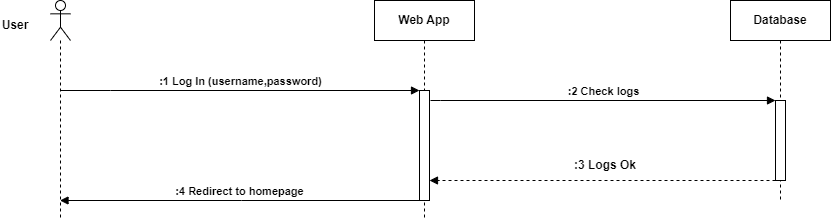

The diagram above was exported from draw.io. Its source (the exported page's mxGraphModel, read from the mxfile embedded in the PNG):
<mxGraphModel dx="1434" dy="838" grid="1" gridSize="10" guides="1" tooltips="1" connect="1" arrows="1" fold="1" page="1" pageScale="1" pageWidth="827" pageHeight="1169" math="0" shadow="0">
  <root>
    <mxCell id="0" />
    <mxCell id="1" parent="0" />
    <mxCell id="hMfaHNqBXRjZ6yPw1tUu-1" value="" style="shape=umlLifeline;perimeter=lifelinePerimeter;whiteSpace=wrap;html=1;container=1;dropTarget=0;collapsible=0;recursiveResize=0;outlineConnect=0;portConstraint=eastwest;newEdgeStyle={&quot;curved&quot;:0,&quot;rounded&quot;:0};participant=umlActor;" vertex="1" parent="1">
      <mxGeometry x="90" y="420" width="20" height="220" as="geometry" />
    </mxCell>
    <mxCell id="hMfaHNqBXRjZ6yPw1tUu-2" value="Web App" style="shape=umlLifeline;perimeter=lifelinePerimeter;whiteSpace=wrap;html=1;container=1;dropTarget=0;collapsible=0;recursiveResize=0;outlineConnect=0;portConstraint=eastwest;newEdgeStyle={&quot;edgeStyle&quot;:&quot;elbowEdgeStyle&quot;,&quot;elbow&quot;:&quot;vertical&quot;,&quot;curved&quot;:0,&quot;rounded&quot;:0};fontStyle=1" vertex="1" parent="1">
      <mxGeometry x="414" y="420" width="100" height="220" as="geometry" />
    </mxCell>
    <mxCell id="hMfaHNqBXRjZ6yPw1tUu-3" value="" style="html=1;points=[[0,0,0,0,5],[0,1,0,0,-5],[1,0,0,0,5],[1,1,0,0,-5]];perimeter=orthogonalPerimeter;outlineConnect=0;targetShapes=umlLifeline;portConstraint=eastwest;newEdgeStyle={&quot;curved&quot;:0,&quot;rounded&quot;:0};" vertex="1" parent="hMfaHNqBXRjZ6yPw1tUu-2">
      <mxGeometry x="45" y="90" width="10" height="110" as="geometry" />
    </mxCell>
    <mxCell id="hMfaHNqBXRjZ6yPw1tUu-4" value="Database" style="shape=umlLifeline;perimeter=lifelinePerimeter;whiteSpace=wrap;html=1;container=1;dropTarget=0;collapsible=0;recursiveResize=0;outlineConnect=0;portConstraint=eastwest;newEdgeStyle={&quot;edgeStyle&quot;:&quot;elbowEdgeStyle&quot;,&quot;elbow&quot;:&quot;vertical&quot;,&quot;curved&quot;:0,&quot;rounded&quot;:0};fontStyle=1" vertex="1" parent="1">
      <mxGeometry x="770" y="420" width="100" height="200" as="geometry" />
    </mxCell>
    <mxCell id="hMfaHNqBXRjZ6yPw1tUu-5" value="" style="html=1;points=[[0,0,0,0,5],[0,1,0,0,-5],[1,0,0,0,5],[1,1,0,0,-5]];perimeter=orthogonalPerimeter;outlineConnect=0;targetShapes=umlLifeline;portConstraint=eastwest;newEdgeStyle={&quot;curved&quot;:0,&quot;rounded&quot;:0};" vertex="1" parent="hMfaHNqBXRjZ6yPw1tUu-4">
      <mxGeometry x="45" y="100" width="10" height="80" as="geometry" />
    </mxCell>
    <mxCell id="hMfaHNqBXRjZ6yPw1tUu-6" value="User" style="text;html=1;strokeColor=none;fillColor=none;align=center;verticalAlign=middle;whiteSpace=wrap;rounded=0;fontStyle=1" vertex="1" parent="1">
      <mxGeometry x="40" y="430" width="30" height="30" as="geometry" />
    </mxCell>
    <mxCell id="hMfaHNqBXRjZ6yPw1tUu-7" value=":1 Log In (username,password)" style="html=1;verticalAlign=bottom;endArrow=block;edgeStyle=elbowEdgeStyle;elbow=vertical;curved=0;rounded=0;fontStyle=1" edge="1" parent="1" source="hMfaHNqBXRjZ6yPw1tUu-1" target="hMfaHNqBXRjZ6yPw1tUu-3">
      <mxGeometry width="80" relative="1" as="geometry">
        <mxPoint x="120" y="510" as="sourcePoint" />
        <mxPoint x="450" y="510" as="targetPoint" />
        <Array as="points">
          <mxPoint x="150.07142857142867" y="510" />
          <mxPoint x="175.07142857142867" y="410" />
          <mxPoint x="115.07142857142867" y="490" />
        </Array>
      </mxGeometry>
    </mxCell>
    <mxCell id="hMfaHNqBXRjZ6yPw1tUu-8" value=":2 Check logs" style="html=1;verticalAlign=bottom;endArrow=block;edgeStyle=elbowEdgeStyle;elbow=vertical;curved=0;rounded=0;fontStyle=1" edge="1" parent="1" target="hMfaHNqBXRjZ6yPw1tUu-5">
      <mxGeometry width="80" relative="1" as="geometry">
        <mxPoint x="470" y="520" as="sourcePoint" />
        <mxPoint x="730" y="520" as="targetPoint" />
        <Array as="points">
          <mxPoint x="480.07142857142867" y="520" />
          <mxPoint x="505.07142857142867" y="420" />
          <mxPoint x="445.07142857142867" y="500" />
        </Array>
      </mxGeometry>
    </mxCell>
    <mxCell id="hMfaHNqBXRjZ6yPw1tUu-9" value="" style="html=1;verticalAlign=bottom;labelBackgroundColor=none;endArrow=block;endFill=1;dashed=1;rounded=0;" edge="1" parent="1">
      <mxGeometry width="160" relative="1" as="geometry">
        <mxPoint x="815" y="600" as="sourcePoint" />
        <mxPoint x="469" y="600" as="targetPoint" />
      </mxGeometry>
    </mxCell>
    <mxCell id="hMfaHNqBXRjZ6yPw1tUu-10" value="&lt;b&gt;:3 Logs Ok&lt;/b&gt;" style="text;html=1;strokeColor=none;fillColor=none;align=center;verticalAlign=middle;whiteSpace=wrap;rounded=0;" vertex="1" parent="1">
      <mxGeometry x="600" y="570" width="90" height="30" as="geometry" />
    </mxCell>
    <mxCell id="hMfaHNqBXRjZ6yPw1tUu-13" value=":4 Redirect to homepage" style="html=1;verticalAlign=bottom;endArrow=block;edgeStyle=elbowEdgeStyle;elbow=vertical;curved=0;rounded=0;fontStyle=1" edge="1" parent="1" source="hMfaHNqBXRjZ6yPw1tUu-3" target="hMfaHNqBXRjZ6yPw1tUu-1">
      <mxGeometry width="80" relative="1" as="geometry">
        <mxPoint x="455" y="620" as="sourcePoint" />
        <mxPoint x="110" y="620" as="targetPoint" />
        <Array as="points">
          <mxPoint x="281" y="620" />
          <mxPoint x="145.07142857142867" y="520" />
          <mxPoint x="120.07142857142867" y="620" />
        </Array>
      </mxGeometry>
    </mxCell>
  </root>
</mxGraphModel>